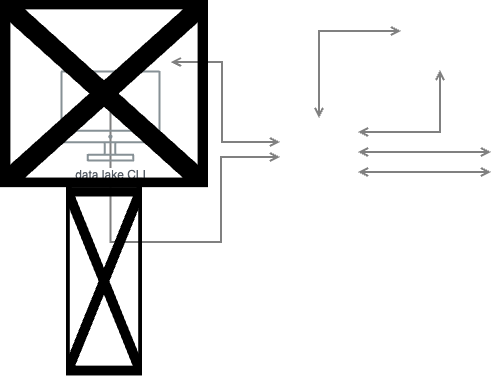

The diagram above was exported from draw.io. Its source (the exported page's mxGraphModel, read from the mxfile embedded in the PNG):
<mxGraphModel dx="248" dy="646" grid="1" gridSize="10" guides="1" tooltips="1" connect="1" arrows="1" fold="1" page="1" pageScale="1" pageWidth="850" pageHeight="1100" math="0" shadow="0">
  <root>
    <mxCell id="0" />
    <mxCell id="1" parent="0" />
    <mxCell id="2" style="edgeStyle=orthogonalEdgeStyle;rounded=0;orthogonalLoop=1;jettySize=auto;html=1;startArrow=none;startFill=0;endArrow=open;endFill=0;strokeWidth=2;strokeColor=#808080;" edge="1" parent="1">
      <mxGeometry relative="1" as="geometry">
        <Array as="points">
          <mxPoint x="310.5" y="461.5" />
          <mxPoint x="310.5" y="376.5" />
        </Array>
        <mxPoint x="200.10000000000002" y="319.5799999999999" as="sourcePoint" />
        <mxPoint x="369.5" y="376.5" as="targetPoint" />
      </mxGeometry>
    </mxCell>
    <mxCell id="4" style="edgeStyle=orthogonalEdgeStyle;rounded=0;orthogonalLoop=1;jettySize=auto;html=1;startArrow=open;startFill=0;endArrow=open;endFill=0;strokeWidth=2;strokeColor=#808080;" edge="1" parent="1">
      <mxGeometry relative="1" as="geometry">
        <Array as="points">
          <mxPoint x="311.5" y="281.5" />
          <mxPoint x="311.5" y="361.5" />
        </Array>
        <mxPoint x="260.28492941277955" y="281.5" as="sourcePoint" />
        <mxPoint x="369.5" y="361.5" as="targetPoint" />
      </mxGeometry>
    </mxCell>
    <mxCell id="6" style="edgeStyle=orthogonalEdgeStyle;rounded=0;orthogonalLoop=1;jettySize=auto;html=1;startArrow=open;startFill=0;endArrow=open;endFill=0;strokeWidth=2;strokeColor=#808080;" edge="1" parent="1">
      <mxGeometry relative="1" as="geometry">
        <mxPoint x="490.5" y="250.5" as="sourcePoint" />
        <mxPoint x="408.5" y="337.5" as="targetPoint" />
      </mxGeometry>
    </mxCell>
    <mxCell id="7" style="edgeStyle=orthogonalEdgeStyle;rounded=0;orthogonalLoop=1;jettySize=auto;html=1;startArrow=open;startFill=0;endArrow=open;endFill=0;strokeWidth=2;strokeColor=#808080;" edge="1" parent="1">
      <mxGeometry relative="1" as="geometry">
        <Array as="points">
          <mxPoint x="510.5" y="391.5" />
          <mxPoint x="510.5" y="391.5" />
        </Array>
        <mxPoint x="447.5" y="391.5" as="sourcePoint" />
        <mxPoint x="580.5008871499739" y="391.5" as="targetPoint" />
      </mxGeometry>
    </mxCell>
    <mxCell id="17" style="edgeStyle=orthogonalEdgeStyle;rounded=0;orthogonalLoop=1;jettySize=auto;html=1;startArrow=open;startFill=0;endArrow=open;endFill=0;strokeWidth=2;strokeColor=#808080;" edge="1" parent="1">
      <mxGeometry relative="1" as="geometry">
        <mxPoint x="529.5" y="289.5" as="sourcePoint" />
        <mxPoint x="447.5" y="351.5" as="targetPoint" />
        <Array as="points">
          <mxPoint x="529.5" y="351.5" />
        </Array>
      </mxGeometry>
    </mxCell>
    <mxCell id="18" style="edgeStyle=orthogonalEdgeStyle;rounded=0;orthogonalLoop=1;jettySize=auto;html=1;startArrow=open;startFill=0;endArrow=open;endFill=0;strokeWidth=2;strokeColor=#808080;" edge="1" parent="1">
      <mxGeometry relative="1" as="geometry">
        <mxPoint x="447.5" y="371.5" as="sourcePoint" />
        <mxPoint x="580.5008871499739" y="371.5" as="targetPoint" />
        <Array as="points">
          <mxPoint x="510.5" y="371.5" />
          <mxPoint x="510.5" y="371.5" />
        </Array>
      </mxGeometry>
    </mxCell>
    <mxCell id="20" value="data lake CLI" style="outlineConnect=0;gradientColor=none;fontColor=#545B64;strokeColor=none;fillColor=#879196;dashed=0;verticalLabelPosition=bottom;verticalAlign=top;align=center;html=1;fontSize=12;fontStyle=0;aspect=fixed;shape=mxgraph.aws4.illustration_desktop;pointerEvents=1;labelBackgroundColor=#ffffff;" vertex="1" parent="1">
      <mxGeometry x="150" y="290" width="100" height="91" as="geometry" />
    </mxCell>
    <mxCell id="35" value="" style="shape=image;verticalLabelPosition=bottom;labelBackgroundColor=default;verticalAlign=top;aspect=fixed;imageAspect=0;image=https://i.gyazo.com/d0011c60c0a16eacfe4f3ddb030567cd.png;" vertex="1" parent="1">
      <mxGeometry x="90" y="220" width="208" height="187.08" as="geometry" />
    </mxCell>
    <mxCell id="38" value="" style="shape=image;verticalLabelPosition=bottom;labelBackgroundColor=default;verticalAlign=top;aspect=fixed;imageAspect=0;image=https://i.gyazo.com/7b7ab237ea4a1ed39b4e8c78402ca341.png;" vertex="1" parent="1">
      <mxGeometry x="156" y="407.08000000000004" width="76" height="188.19" as="geometry" />
    </mxCell>
  </root>
</mxGraphModel>